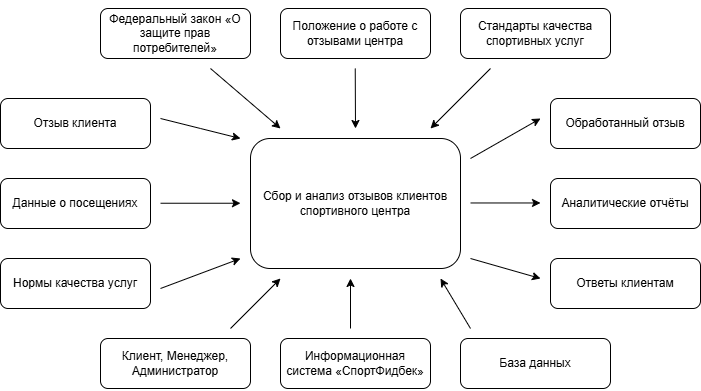

The diagram above was exported from draw.io. Its source (the exported page's mxGraphModel, read from the mxfile embedded in the PNG):
<mxGraphModel dx="1037" dy="571" grid="1" gridSize="10" guides="1" tooltips="1" connect="1" arrows="1" fold="1" page="1" pageScale="1" pageWidth="827" pageHeight="1169" math="0" shadow="0">
  <root>
    <mxCell id="0" />
    <mxCell id="1" parent="0" />
    <mxCell id="zpb7KIF0PMYXnXaMICix-4" parent="1" style="rounded=1;whiteSpace=wrap;html=1;" value="&lt;p dir=&quot;auto&quot; style=&quot;white-space-collapse: preserve;&quot;&gt;Сбор и анализ отзывов клиентов спортивного центра&lt;/p&gt;" vertex="1">
      <mxGeometry height="130" width="210" x="340" y="360" as="geometry" />
    </mxCell>
    <mxCell id="zpb7KIF0PMYXnXaMICix-6" parent="1" style="rounded=1;whiteSpace=wrap;html=1;" value="&lt;p dir=&quot;auto&quot; style=&quot;white-space-collapse: preserve;&quot;&gt;Отзыв клиента&lt;/p&gt;" vertex="1">
      <mxGeometry height="50" width="150" x="90" y="320" as="geometry" />
    </mxCell>
    <mxCell id="zpb7KIF0PMYXnXaMICix-7" parent="1" style="rounded=1;whiteSpace=wrap;html=1;" value="&lt;p dir=&quot;auto&quot; style=&quot;white-space-collapse: preserve;&quot;&gt;Данные о посещениях&lt;/p&gt;" vertex="1">
      <mxGeometry height="50" width="150" x="90" y="400" as="geometry" />
    </mxCell>
    <mxCell id="zpb7KIF0PMYXnXaMICix-8" parent="1" style="rounded=1;whiteSpace=wrap;html=1;" value="&lt;p dir=&quot;auto&quot; style=&quot;white-space-collapse: preserve;&quot;&gt;Нормы качества услуг&lt;/p&gt;" vertex="1">
      <mxGeometry height="50" width="150" x="90" y="480" as="geometry" />
    </mxCell>
    <mxCell id="zpb7KIF0PMYXnXaMICix-9" parent="1" style="rounded=1;whiteSpace=wrap;html=1;" value="&lt;p dir=&quot;auto&quot; style=&quot;white-space-collapse: preserve;&quot;&gt;Обработанный отзыв&lt;/p&gt;" vertex="1">
      <mxGeometry height="50" width="150" x="640" y="320" as="geometry" />
    </mxCell>
    <mxCell id="zpb7KIF0PMYXnXaMICix-10" parent="1" style="rounded=1;whiteSpace=wrap;html=1;" value="&lt;p dir=&quot;auto&quot; style=&quot;white-space-collapse: preserve;&quot;&gt;Аналитические отчёты&lt;/p&gt;" vertex="1">
      <mxGeometry height="50" width="150" x="640" y="400" as="geometry" />
    </mxCell>
    <mxCell id="zpb7KIF0PMYXnXaMICix-11" parent="1" style="rounded=1;whiteSpace=wrap;html=1;" value="&lt;p dir=&quot;auto&quot; style=&quot;white-space-collapse: preserve;&quot;&gt;Ответы клиентам&lt;/p&gt;" vertex="1">
      <mxGeometry height="50" width="150" x="640" y="480" as="geometry" />
    </mxCell>
    <mxCell id="zpb7KIF0PMYXnXaMICix-12" parent="1" style="rounded=1;whiteSpace=wrap;html=1;" value="&lt;p dir=&quot;auto&quot; style=&quot;white-space-collapse: preserve;&quot;&gt;Стандарты качества спортивных услуг&lt;/p&gt;" vertex="1">
      <mxGeometry height="50" width="150" x="550" y="230" as="geometry" />
    </mxCell>
    <mxCell id="zpb7KIF0PMYXnXaMICix-13" parent="1" style="rounded=1;whiteSpace=wrap;html=1;" value="&lt;p dir=&quot;auto&quot; style=&quot;white-space-collapse: preserve;&quot;&gt;Положение о работе с отзывами центра&lt;/p&gt;" vertex="1">
      <mxGeometry height="50" width="150" x="370" y="230" as="geometry" />
    </mxCell>
    <mxCell id="zpb7KIF0PMYXnXaMICix-14" parent="1" style="rounded=1;whiteSpace=wrap;html=1;" value="&lt;p dir=&quot;auto&quot; style=&quot;white-space-collapse: preserve;&quot;&gt;Федеральный закон «О защите прав потребителей»&lt;/p&gt;" vertex="1">
      <mxGeometry height="50" width="150" x="190" y="230" as="geometry" />
    </mxCell>
    <mxCell id="zpb7KIF0PMYXnXaMICix-15" parent="1" style="rounded=1;whiteSpace=wrap;html=1;" value="&lt;p dir=&quot;auto&quot; style=&quot;white-space-collapse: preserve;&quot;&gt;База данных&lt;/p&gt;" vertex="1">
      <mxGeometry height="50" width="150" x="550" y="560" as="geometry" />
    </mxCell>
    <mxCell id="zpb7KIF0PMYXnXaMICix-16" parent="1" style="rounded=1;whiteSpace=wrap;html=1;" value="&lt;p dir=&quot;auto&quot; style=&quot;white-space-collapse: preserve;&quot;&gt;Информационная система «СпортФидбек»&lt;/p&gt;" vertex="1">
      <mxGeometry height="50" width="150" x="370" y="560" as="geometry" />
    </mxCell>
    <mxCell id="zpb7KIF0PMYXnXaMICix-17" parent="1" style="rounded=1;whiteSpace=wrap;html=1;" value="&lt;p dir=&quot;auto&quot; style=&quot;white-space-collapse: preserve;&quot;&gt;Клиент, Менеджер, Администратор&lt;/p&gt;" vertex="1">
      <mxGeometry height="50" width="150" x="190" y="560" as="geometry" />
    </mxCell>
    <mxCell id="zpb7KIF0PMYXnXaMICix-18" edge="1" parent="1" style="endArrow=classic;html=1;rounded=0;" value="">
      <mxGeometry height="50" relative="1" width="50" as="geometry">
        <Array as="points">
          <mxPoint x="290" y="350" />
        </Array>
        <mxPoint x="250" y="340" as="sourcePoint" />
        <mxPoint x="330" y="360" as="targetPoint" />
      </mxGeometry>
    </mxCell>
    <mxCell id="zpb7KIF0PMYXnXaMICix-20" edge="1" parent="1" style="endArrow=classic;html=1;rounded=0;" value="">
      <mxGeometry height="50" relative="1" width="50" as="geometry">
        <mxPoint x="250" y="424.74" as="sourcePoint" />
        <mxPoint x="330" y="424.74" as="targetPoint" />
      </mxGeometry>
    </mxCell>
    <mxCell id="zpb7KIF0PMYXnXaMICix-21" edge="1" parent="1" style="endArrow=classic;html=1;rounded=0;" value="">
      <mxGeometry height="50" relative="1" width="50" as="geometry">
        <mxPoint x="250" y="510" as="sourcePoint" />
        <mxPoint x="330" y="480" as="targetPoint" />
      </mxGeometry>
    </mxCell>
    <mxCell id="zpb7KIF0PMYXnXaMICix-22" edge="1" parent="1" style="endArrow=classic;html=1;rounded=0;" value="">
      <mxGeometry height="50" relative="1" width="50" as="geometry">
        <mxPoint x="300" y="290" as="sourcePoint" />
        <mxPoint x="370" y="350" as="targetPoint" />
      </mxGeometry>
    </mxCell>
    <mxCell id="zpb7KIF0PMYXnXaMICix-23" edge="1" parent="1" style="endArrow=classic;html=1;rounded=0;" value="">
      <mxGeometry height="50" relative="1" width="50" as="geometry">
        <mxPoint x="444.74" y="290" as="sourcePoint" />
        <mxPoint x="445" y="350" as="targetPoint" />
      </mxGeometry>
    </mxCell>
    <mxCell id="zpb7KIF0PMYXnXaMICix-24" edge="1" parent="1" style="endArrow=classic;html=1;rounded=0;" value="">
      <mxGeometry height="50" relative="1" width="50" as="geometry">
        <mxPoint x="580" y="290" as="sourcePoint" />
        <mxPoint x="520" y="350" as="targetPoint" />
      </mxGeometry>
    </mxCell>
    <mxCell id="zpb7KIF0PMYXnXaMICix-25" edge="1" parent="1" style="endArrow=classic;html=1;rounded=0;" value="">
      <mxGeometry height="50" relative="1" width="50" as="geometry">
        <mxPoint x="320" y="550" as="sourcePoint" />
        <mxPoint x="370" y="500" as="targetPoint" />
      </mxGeometry>
    </mxCell>
    <mxCell id="zpb7KIF0PMYXnXaMICix-26" edge="1" parent="1" style="endArrow=classic;html=1;rounded=0;" value="">
      <mxGeometry height="50" relative="1" width="50" as="geometry">
        <mxPoint x="440" y="550" as="sourcePoint" />
        <mxPoint x="440" y="500" as="targetPoint" />
      </mxGeometry>
    </mxCell>
    <mxCell id="zpb7KIF0PMYXnXaMICix-27" edge="1" parent="1" style="endArrow=classic;html=1;rounded=0;" value="">
      <mxGeometry height="50" relative="1" width="50" as="geometry">
        <mxPoint x="560" y="550" as="sourcePoint" />
        <mxPoint x="530" y="500" as="targetPoint" />
      </mxGeometry>
    </mxCell>
    <mxCell id="zpb7KIF0PMYXnXaMICix-28" edge="1" parent="1" style="endArrow=classic;html=1;rounded=0;" value="">
      <mxGeometry height="50" relative="1" width="50" as="geometry">
        <mxPoint x="560" y="480" as="sourcePoint" />
        <mxPoint x="630" y="500" as="targetPoint" />
      </mxGeometry>
    </mxCell>
    <mxCell id="zpb7KIF0PMYXnXaMICix-29" edge="1" parent="1" style="endArrow=classic;html=1;rounded=0;" value="">
      <mxGeometry height="50" relative="1" width="50" as="geometry">
        <mxPoint x="560" y="424.47" as="sourcePoint" />
        <mxPoint x="630" y="424.47" as="targetPoint" />
      </mxGeometry>
    </mxCell>
    <mxCell id="zpb7KIF0PMYXnXaMICix-30" edge="1" parent="1" style="endArrow=classic;html=1;rounded=0;" value="">
      <mxGeometry height="50" relative="1" width="50" as="geometry">
        <mxPoint x="560" y="380" as="sourcePoint" />
        <mxPoint x="630" y="340" as="targetPoint" />
      </mxGeometry>
    </mxCell>
  </root>
</mxGraphModel>